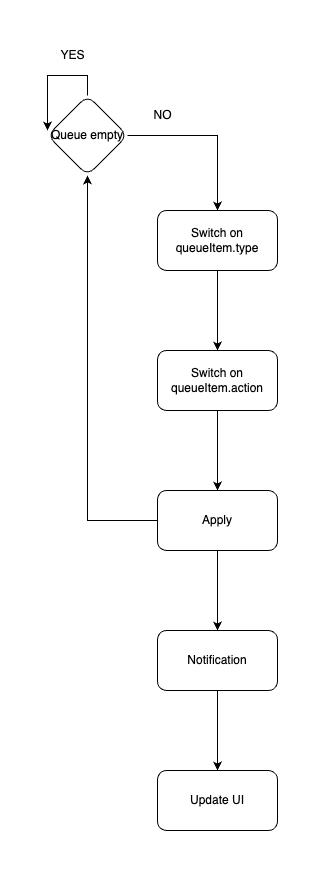

The diagram above was exported from draw.io. Its source (the exported page's mxGraphModel, read from the mxfile embedded in the PNG):
<mxGraphModel dx="1114" dy="999" grid="1" gridSize="10" guides="1" tooltips="1" connect="1" arrows="1" fold="1" page="1" pageScale="1" pageWidth="850" pageHeight="1100" math="0" shadow="0">
  <root>
    <mxCell id="0" />
    <mxCell id="1" parent="0" />
    <mxCell id="HrabyioNeGo5Y6gK0oAm-7" value="" style="edgeStyle=orthogonalEdgeStyle;rounded=0;orthogonalLoop=1;jettySize=auto;html=1;" edge="1" parent="1" source="HrabyioNeGo5Y6gK0oAm-2" target="HrabyioNeGo5Y6gK0oAm-6">
      <mxGeometry relative="1" as="geometry" />
    </mxCell>
    <mxCell id="HrabyioNeGo5Y6gK0oAm-14" value="" style="edgeStyle=orthogonalEdgeStyle;rounded=0;orthogonalLoop=1;jettySize=auto;html=1;" edge="1" parent="1" source="HrabyioNeGo5Y6gK0oAm-6" target="HrabyioNeGo5Y6gK0oAm-13">
      <mxGeometry relative="1" as="geometry" />
    </mxCell>
    <mxCell id="HrabyioNeGo5Y6gK0oAm-6" value="Switch on queueItem.type" style="rounded=1;whiteSpace=wrap;html=1;" vertex="1" parent="1">
      <mxGeometry x="380" y="540" width="120" height="60" as="geometry" />
    </mxCell>
    <mxCell id="HrabyioNeGo5Y6gK0oAm-16" value="" style="edgeStyle=orthogonalEdgeStyle;rounded=0;orthogonalLoop=1;jettySize=auto;html=1;" edge="1" parent="1" source="HrabyioNeGo5Y6gK0oAm-13" target="HrabyioNeGo5Y6gK0oAm-15">
      <mxGeometry relative="1" as="geometry" />
    </mxCell>
    <mxCell id="HrabyioNeGo5Y6gK0oAm-13" value="Switch on queueItem.action" style="rounded=1;whiteSpace=wrap;html=1;" vertex="1" parent="1">
      <mxGeometry x="380" y="680" width="120" height="60" as="geometry" />
    </mxCell>
    <mxCell id="HrabyioNeGo5Y6gK0oAm-19" style="edgeStyle=orthogonalEdgeStyle;rounded=0;orthogonalLoop=1;jettySize=auto;html=1;entryX=0.5;entryY=1;entryDx=0;entryDy=0;" edge="1" parent="1" source="HrabyioNeGo5Y6gK0oAm-15" target="HrabyioNeGo5Y6gK0oAm-2">
      <mxGeometry relative="1" as="geometry">
        <mxPoint x="310" y="500" as="targetPoint" />
        <Array as="points">
          <mxPoint x="310" y="850" />
        </Array>
      </mxGeometry>
    </mxCell>
    <mxCell id="HrabyioNeGo5Y6gK0oAm-27" value="" style="edgeStyle=orthogonalEdgeStyle;rounded=0;orthogonalLoop=1;jettySize=auto;html=1;" edge="1" parent="1" source="HrabyioNeGo5Y6gK0oAm-15" target="HrabyioNeGo5Y6gK0oAm-26">
      <mxGeometry relative="1" as="geometry" />
    </mxCell>
    <mxCell id="HrabyioNeGo5Y6gK0oAm-15" value="Apply" style="rounded=1;whiteSpace=wrap;html=1;" vertex="1" parent="1">
      <mxGeometry x="380" y="820" width="120" height="60" as="geometry" />
    </mxCell>
    <mxCell id="HrabyioNeGo5Y6gK0oAm-25" value="" style="group" vertex="1" connectable="0" parent="1">
      <mxGeometry x="270" y="370" width="135" height="180" as="geometry" />
    </mxCell>
    <mxCell id="HrabyioNeGo5Y6gK0oAm-12" value="" style="group" vertex="1" connectable="0" parent="HrabyioNeGo5Y6gK0oAm-25">
      <mxGeometry y="55" width="110" height="125" as="geometry" />
    </mxCell>
    <mxCell id="HrabyioNeGo5Y6gK0oAm-22" style="edgeStyle=orthogonalEdgeStyle;rounded=0;orthogonalLoop=1;jettySize=auto;html=1;" edge="1" parent="HrabyioNeGo5Y6gK0oAm-12" source="HrabyioNeGo5Y6gK0oAm-2">
      <mxGeometry relative="1" as="geometry">
        <mxPoint y="35" as="targetPoint" />
      </mxGeometry>
    </mxCell>
    <mxCell id="HrabyioNeGo5Y6gK0oAm-2" value="Queue empty" style="rhombus;whiteSpace=wrap;html=1;rounded=1;" vertex="1" parent="HrabyioNeGo5Y6gK0oAm-12">
      <mxGeometry width="80" height="80" as="geometry" />
    </mxCell>
    <mxCell id="HrabyioNeGo5Y6gK0oAm-23" value="YES" style="text;html=1;align=center;verticalAlign=middle;resizable=0;points=[];autosize=1;strokeColor=none;fillColor=none;" vertex="1" parent="HrabyioNeGo5Y6gK0oAm-25">
      <mxGeometry width="50" height="30" as="geometry" />
    </mxCell>
    <mxCell id="HrabyioNeGo5Y6gK0oAm-24" value="NO" style="text;html=1;align=center;verticalAlign=middle;resizable=0;points=[];autosize=1;strokeColor=none;fillColor=none;" vertex="1" parent="HrabyioNeGo5Y6gK0oAm-25">
      <mxGeometry x="95" y="60" width="40" height="30" as="geometry" />
    </mxCell>
    <mxCell id="HrabyioNeGo5Y6gK0oAm-29" value="" style="edgeStyle=orthogonalEdgeStyle;rounded=0;orthogonalLoop=1;jettySize=auto;html=1;" edge="1" parent="1" source="HrabyioNeGo5Y6gK0oAm-26" target="HrabyioNeGo5Y6gK0oAm-28">
      <mxGeometry relative="1" as="geometry" />
    </mxCell>
    <mxCell id="HrabyioNeGo5Y6gK0oAm-26" value="Notification" style="rounded=1;whiteSpace=wrap;html=1;" vertex="1" parent="1">
      <mxGeometry x="380" y="960" width="120" height="60" as="geometry" />
    </mxCell>
    <mxCell id="HrabyioNeGo5Y6gK0oAm-28" value="Update UI" style="rounded=1;whiteSpace=wrap;html=1;" vertex="1" parent="1">
      <mxGeometry x="380" y="1100" width="120" height="60" as="geometry" />
    </mxCell>
  </root>
</mxGraphModel>